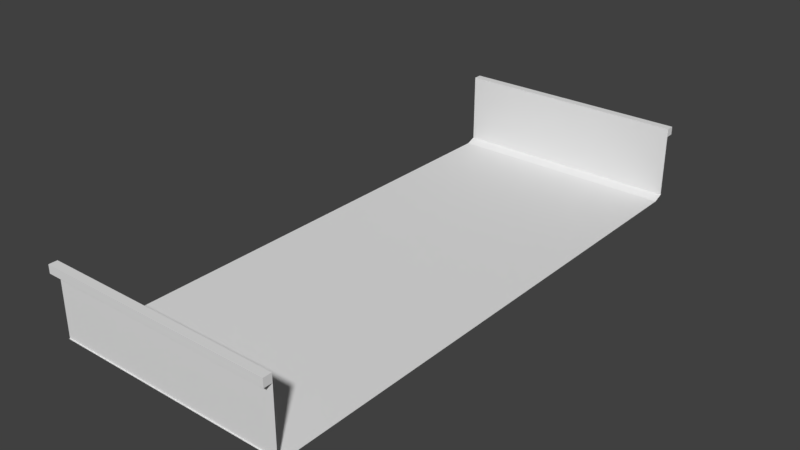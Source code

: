 # Source: WindyValleyBridge.blend  (saved by Blender 2.79.0; exported with 4.5.12 LTS)
import bpy
from mathutils import Matrix  # noqa: F401  (used for matrix-valued properties, if any)

bpy.ops.wm.read_factory_settings(use_empty=True)
scene = bpy.context.scene
scene.name = 'Scene'

# ---- collections
col_collection_1 = bpy.data.collections.new('Collection 1'); scene.collection.children.link(col_collection_1)

# ---- world
world_world = bpy.data.worlds.new('World'); scene.world = world_world
world_world.color = (0.05088, 0.05088, 0.05088)
world_world.use_sun_shadow = False
world_world.sun_shadow_jitter_overblur = 0.0
world_world.cycles.sampling_method = 'MANUAL'

# ---- meshes
me_plane_001 = bpy.data.meshes.new('Plane.001')
me_plane_001.from_pydata([(0.96, -5.96e-08, 0.0), (0.9956, 2.0, 0.2466), (0.9956, -5.769e-08, 0.2466), (0.96, 2.0, 0.0), (0.0, 2.0, 0.0), (0.0, -5.96e-08, 0.0), (0.9956, -5.769e-08, 0.01407), (0.9956, 2.0, 0.01407), (0.96, -5.96e-08, 0.0), (0.96, 2.0, 0.0), (1.0, -5.96e-08, 0.01582), (1.0, 2.0, 0.01582), (0.9956, 2.0, 0.2766), (0.9956, -5.769e-08, 0.2766), (1.026, 2.0, 0.2766), (1.026, -5.769e-08, 0.2766), (1.026, 2.0, 0.2466), (1.026, -5.769e-08, 0.2466)], [(6, 10), (8, 6), (7, 9), (11, 7)], [(7, 6, 2, 1), (11, 9, 8, 10), (0, 3, 4, 5), (1, 2, 13, 12), (12, 13, 15, 14), (14, 15, 17, 16), (2, 17, 15, 13), (17, 2, 1, 16), (12, 14, 16, 1)])
_uv = me_plane_001.uv_layers.new(name='UVMap')
_uv.uv.foreach_set('vector', [1.0, 0.9963, 3.41e-05, 0.9963, 3.41e-05, 3.41e-05, 1.0, 3.41e-05, -4.906, -0.00835, -4.906, 0.9906, 5.875, 0.9906, 5.875, -0.008349, 0.983, -0.001942, 0.983, 0.9979, 0.5031, 0.9979, 0.5031, -0.001942, 0.9978, 1.952e-05, -9.377, 1.952e-05, -9.377, 0.9999, 0.9978, 0.9999, -1.004, 1.008, 9.371, 1.008, 9.371, 2.008, -1.004, 2.008, 0.9978, 0.9999, -9.377, 0.9999, -9.377, 1.952e-05, 0.9978, 1.952e-05, -0.001064, -6.878e-05, 0.649, -6.878e-05, 0.649, 1.0, -0.001064, 1.0, -0.002212, 1.952e-05, -0.002212, 0.9999, 0.9978, 0.9999, 0.9978, 1.952e-05, -1.811e-05, 1.0, 1.0, 1.0, 1.0, -6.876e-05, -1.811e-05, -6.876e-05])
me_plane_001.use_remesh_preserve_volume = False
me_plane_001.use_remesh_preserve_attributes = False
me_plane_001.use_mirror_vertex_groups = False
me_plane_001.update()

# ---- objects
ob_plane = bpy.data.objects.new('Plane', me_plane_001)

# ---- transforms, parenting, visibility, modifiers, constraints
ob_plane.location = (0.0, 0.0, 0.0)
ob_plane.rotation_euler = (0.0, -0.0, 1.571)
ob_plane.scale = (1.0, -0.4316, 1.0)
ob_plane.lineart.crease_threshold = 0.0
_m = ob_plane.modifiers.new('Mirror', 'MIRROR')

# ---- collection membership
col_collection_1.objects.link(ob_plane)

# ---- scene / render settings (as saved in the file)
scene.frame_start = 1; scene.frame_end = 250; scene.frame_set(1)
scene.render.engine = 'BLENDER_EEVEE_NEXT'
scene.render.resolution_percentage = 50
scene.render.dither_intensity = 0.0
scene.cycles.use_denoising = False
scene.cycles.samples = 128
scene.cycles.sampling_pattern = 'TABULATED_SOBOL'
scene.cycles.use_adaptive_sampling = False
scene.cycles.use_light_tree = False
scene.cycles.blur_glossy = 0.0
scene.cycles.sample_clamp_indirect = 0.0
scene.view_settings.view_transform = 'Standard'
bpy.context.view_layer.update()

# ---- added for rendering (the .blend has no active camera and no usable light): camera, sun
cam_auto = bpy.data.cameras.new('AutoCamera')
cam_auto.lens = 50.0
cam_auto.sensor_width = 36.0
cam_auto.clip_end = 1000.0
ob_auto_camera = bpy.data.objects.new('AutoCamera', cam_auto)
scene.collection.objects.link(ob_auto_camera)
ob_auto_camera.location = (2.50638, -2.48977, 1.79817)
ob_auto_camera.rotation_euler = (1.09748, -7.21219e-08, 0.694738)
scene.camera = ob_auto_camera
light_auto_sun = bpy.data.lights.new('AutoSun', 'SUN')
light_auto_sun.energy = 3.0
light_auto_sun.angle = 0.0523599
ob_auto_sun = bpy.data.objects.new('AutoSun', light_auto_sun)
scene.collection.objects.link(ob_auto_sun)
ob_auto_sun.rotation_euler = (0.872665, 0.174533, 0.523599)
bpy.context.view_layer.update()
